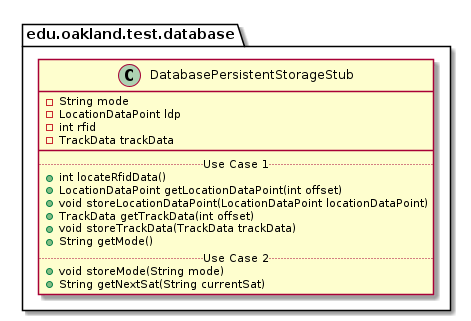

The diagram above was rendered by PlantUML. Its source (embedded in the PNG):
@startuml DatabasePersistentStorageStub

package edu.oakland.test.database {
    class DatabasePersistentStorageStub {
        - String mode
        - LocationDataPoint ldp
        - int rfid
        - TrackData trackData
        __
        .. Use Case 1 ..
        + int locateRfidData()
        + LocationDataPoint getLocationDataPoint(int offset)
        + void storeLocationDataPoint(LocationDataPoint locationDataPoint)
        + TrackData getTrackData(int offset)
        + void storeTrackData(TrackData trackData)
        + String getMode()
        .. Use Case 2 ..
        + void storeMode(String mode)
        + String getNextSat(String currentSat)
    }
}

@enduml